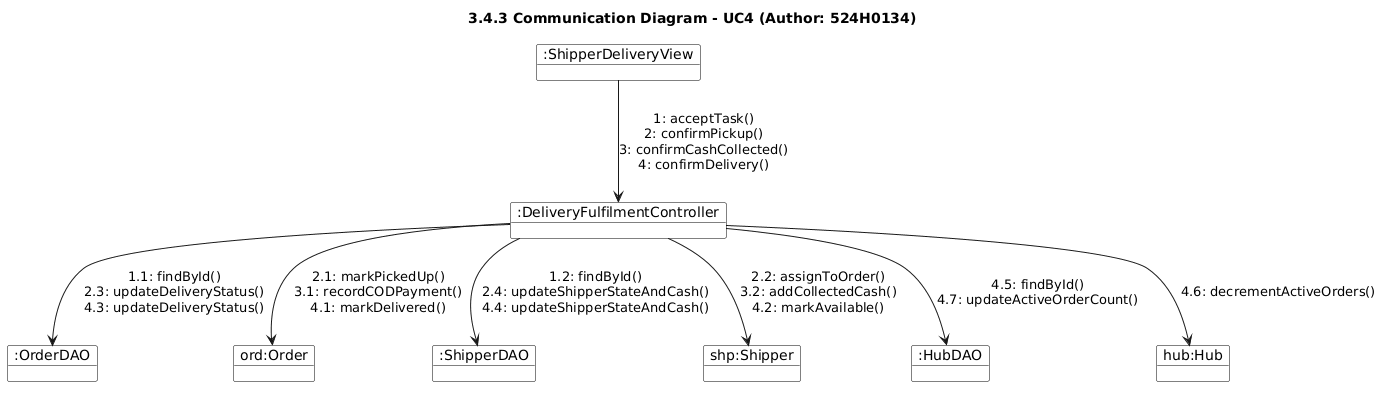

The diagram above was rendered by PlantUML. Its source (embedded in the PNG):
@startuml
skinparam shadowing false
skinparam objectBackgroundColor White
skinparam objectBorderColor Black
title 3.4.3 Communication Diagram - UC4 (Author: 524H0134)

object ":ShipperDeliveryView" as View
object ":DeliveryFulfilmentController" as Ctrl
object ":OrderDAO" as ODAO
object "ord:Order" as Ord
object ":ShipperDAO" as SDAO
object "shp:Shipper" as Ship
object ":HubDAO" as HDAO
object "hub:Hub" as Hub

View --> Ctrl : 1: acceptTask()\n2: confirmPickup()\n3: confirmCashCollected()\n4: confirmDelivery()
Ctrl --> ODAO : 1.1: findById()\n2.3: updateDeliveryStatus()\n4.3: updateDeliveryStatus()
Ctrl --> SDAO : 1.2: findById()\n2.4: updateShipperStateAndCash()\n4.4: updateShipperStateAndCash()
Ctrl --> Ord : 2.1: markPickedUp()\n3.1: recordCODPayment()\n4.1: markDelivered()
Ctrl --> Ship : 2.2: assignToOrder()\n3.2: addCollectedCash()\n4.2: markAvailable()
Ctrl --> HDAO : 4.5: findById()\n4.7: updateActiveOrderCount()
Ctrl --> Hub : 4.6: decrementActiveOrders()
@enduml